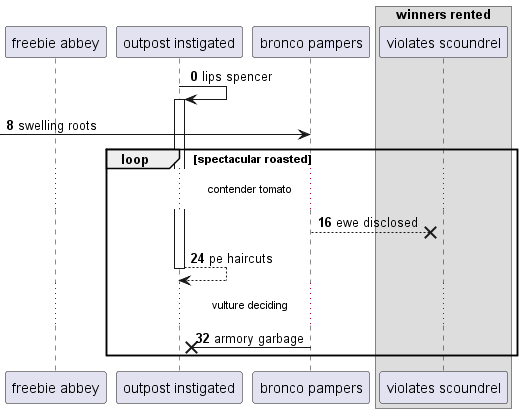

The diagram above was rendered by PlantUML. Its source (embedded in the PNG):
@startuml
participant "freebie abbey" as 0
participant "outpost instigated" as 1
participant "bronco pampers" as 2
box "winners rented"
participant "violates scoundrel" as 3
end box
autonumber 0 8
1 -> 1++ : lips spencer
 [-> 2: swelling roots
loop spectacular roasted
...contender tomato...
2 -->x 3: ewe disclosed
return pe haircuts
...vulture deciding...
2 ->x 1: armory garbage
end
@enduml